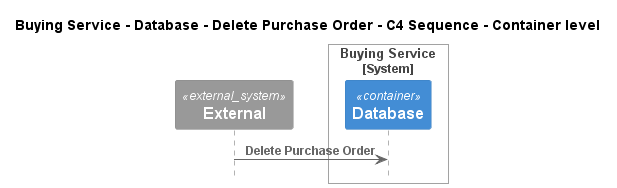

The diagram above was rendered by PlantUML. Its source (embedded in the PNG):
@startuml
!pragma layout smetana
!include ..\..\..\..\..\..\.c4s\C4_Sequence.puml

title Buying Service - Database - Delete Purchase Order - C4 Sequence - Container level

System_Ext(C4InterFlow.SoftwareSystems.ExternalSystem, "External", "")

System_Boundary(ECommercePlatform.SoftwareSystems.BuyingService, "Buying Service")
    Container(ECommercePlatform.SoftwareSystems.BuyingService.Containers.Database, "Database", "", "")
Boundary_End()

Rel(C4InterFlow.SoftwareSystems.ExternalSystem, ECommercePlatform.SoftwareSystems.BuyingService.Containers.Database, "Delete Purchase Order")


@enduml